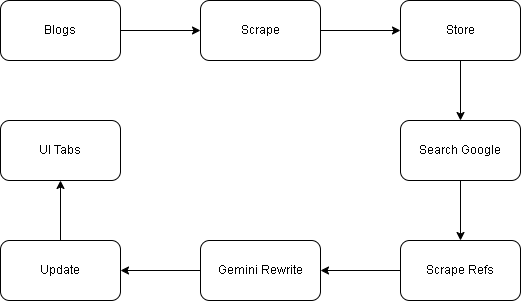

The diagram above was exported from draw.io. Its source (the exported page's mxGraphModel, read from the mxfile embedded in the PNG):
<mxGraphModel dx="1042" dy="562" grid="1" gridSize="10" guides="1" tooltips="1" connect="1" arrows="1" fold="1" page="1" pageScale="1" pageWidth="850" pageHeight="1100" math="0" shadow="0">
  <root>
    <mxCell id="0" />
    <mxCell id="1" parent="0" />
    <mxCell id="A6jLDFir0Zy6z2yVxn6J-10" edge="1" parent="1" source="A6jLDFir0Zy6z2yVxn6J-1" style="edgeStyle=orthogonalEdgeStyle;rounded=0;orthogonalLoop=1;jettySize=auto;html=1;" target="A6jLDFir0Zy6z2yVxn6J-4">
      <mxGeometry relative="1" as="geometry" />
    </mxCell>
    <mxCell id="A6jLDFir0Zy6z2yVxn6J-1" parent="1" style="rounded=1;whiteSpace=wrap;html=1;" value="&lt;p dir=&quot;auto&quot; style=&quot;white-space-collapse: preserve;&quot;&gt;Blogs&lt;/p&gt;" vertex="1">
      <mxGeometry height="60" width="120" x="160" y="110" as="geometry" />
    </mxCell>
    <mxCell id="A6jLDFir0Zy6z2yVxn6J-13" edge="1" parent="1" source="A6jLDFir0Zy6z2yVxn6J-3" style="edgeStyle=orthogonalEdgeStyle;rounded=0;orthogonalLoop=1;jettySize=auto;html=1;" target="A6jLDFir0Zy6z2yVxn6J-5">
      <mxGeometry relative="1" as="geometry" />
    </mxCell>
    <mxCell id="A6jLDFir0Zy6z2yVxn6J-3" parent="1" style="rounded=1;whiteSpace=wrap;html=1;" value="&lt;p dir=&quot;auto&quot; style=&quot;white-space-collapse: preserve;&quot;&gt;Search Google&lt;/p&gt;" vertex="1">
      <mxGeometry height="60" width="120" x="560" y="230" as="geometry" />
    </mxCell>
    <mxCell id="A6jLDFir0Zy6z2yVxn6J-11" edge="1" parent="1" source="A6jLDFir0Zy6z2yVxn6J-4" style="edgeStyle=orthogonalEdgeStyle;rounded=0;orthogonalLoop=1;jettySize=auto;html=1;exitX=1;exitY=0.5;exitDx=0;exitDy=0;entryX=0;entryY=0.5;entryDx=0;entryDy=0;" target="A6jLDFir0Zy6z2yVxn6J-8">
      <mxGeometry relative="1" as="geometry" />
    </mxCell>
    <mxCell id="A6jLDFir0Zy6z2yVxn6J-4" parent="1" style="rounded=1;whiteSpace=wrap;html=1;" value="&lt;p dir=&quot;auto&quot; style=&quot;white-space-collapse: preserve;&quot;&gt;Scrape&lt;/p&gt;" vertex="1">
      <mxGeometry height="60" width="120" x="360" y="110" as="geometry" />
    </mxCell>
    <mxCell id="A6jLDFir0Zy6z2yVxn6J-14" edge="1" parent="1" source="A6jLDFir0Zy6z2yVxn6J-5" style="edgeStyle=orthogonalEdgeStyle;rounded=0;orthogonalLoop=1;jettySize=auto;html=1;entryX=1;entryY=0.5;entryDx=0;entryDy=0;" target="A6jLDFir0Zy6z2yVxn6J-7">
      <mxGeometry relative="1" as="geometry" />
    </mxCell>
    <mxCell id="A6jLDFir0Zy6z2yVxn6J-5" parent="1" style="rounded=1;whiteSpace=wrap;html=1;" value="&lt;p dir=&quot;auto&quot; style=&quot;white-space-collapse: preserve;&quot;&gt;Scrape Refs&lt;/p&gt;" vertex="1">
      <mxGeometry height="60" width="120" x="560" y="350" as="geometry" />
    </mxCell>
    <mxCell id="A6jLDFir0Zy6z2yVxn6J-18" edge="1" parent="1" source="A6jLDFir0Zy6z2yVxn6J-7" style="edgeStyle=orthogonalEdgeStyle;rounded=0;orthogonalLoop=1;jettySize=auto;html=1;entryX=1;entryY=0.5;entryDx=0;entryDy=0;" target="A6jLDFir0Zy6z2yVxn6J-16">
      <mxGeometry relative="1" as="geometry" />
    </mxCell>
    <mxCell id="A6jLDFir0Zy6z2yVxn6J-7" parent="1" style="rounded=1;whiteSpace=wrap;html=1;" value="&lt;p dir=&quot;auto&quot; style=&quot;white-space-collapse: preserve;&quot;&gt;Gemini Rewrite&lt;/p&gt;" vertex="1">
      <mxGeometry height="60" width="120" x="360" y="350" as="geometry" />
    </mxCell>
    <mxCell id="A6jLDFir0Zy6z2yVxn6J-12" edge="1" parent="1" source="A6jLDFir0Zy6z2yVxn6J-8" style="edgeStyle=orthogonalEdgeStyle;rounded=0;orthogonalLoop=1;jettySize=auto;html=1;exitX=0.5;exitY=1;exitDx=0;exitDy=0;entryX=0.5;entryY=0;entryDx=0;entryDy=0;" target="A6jLDFir0Zy6z2yVxn6J-3">
      <mxGeometry relative="1" as="geometry" />
    </mxCell>
    <mxCell id="A6jLDFir0Zy6z2yVxn6J-8" parent="1" style="rounded=1;whiteSpace=wrap;html=1;" value="&lt;p dir=&quot;auto&quot; style=&quot;white-space-collapse: preserve;&quot;&gt;Store&lt;/p&gt;" vertex="1">
      <mxGeometry height="60" width="120" x="560" y="110" as="geometry" />
    </mxCell>
    <mxCell id="A6jLDFir0Zy6z2yVxn6J-15" parent="1" style="rounded=1;whiteSpace=wrap;html=1;" value="&lt;p dir=&quot;auto&quot; style=&quot;white-space-collapse: preserve;&quot;&gt;UI Tabs&lt;/p&gt;" vertex="1">
      <mxGeometry height="60" width="120" x="160" y="230" as="geometry" />
    </mxCell>
    <mxCell id="A6jLDFir0Zy6z2yVxn6J-19" edge="1" parent="1" source="A6jLDFir0Zy6z2yVxn6J-16" style="edgeStyle=orthogonalEdgeStyle;rounded=0;orthogonalLoop=1;jettySize=auto;html=1;entryX=0.5;entryY=1;entryDx=0;entryDy=0;" target="A6jLDFir0Zy6z2yVxn6J-15">
      <mxGeometry relative="1" as="geometry" />
    </mxCell>
    <mxCell id="A6jLDFir0Zy6z2yVxn6J-16" parent="1" style="rounded=1;whiteSpace=wrap;html=1;" value="&lt;p dir=&quot;auto&quot; style=&quot;white-space-collapse: preserve;&quot;&gt;Update&lt;/p&gt;" vertex="1">
      <mxGeometry height="60" width="120" x="160" y="350" as="geometry" />
    </mxCell>
  </root>
</mxGraphModel>